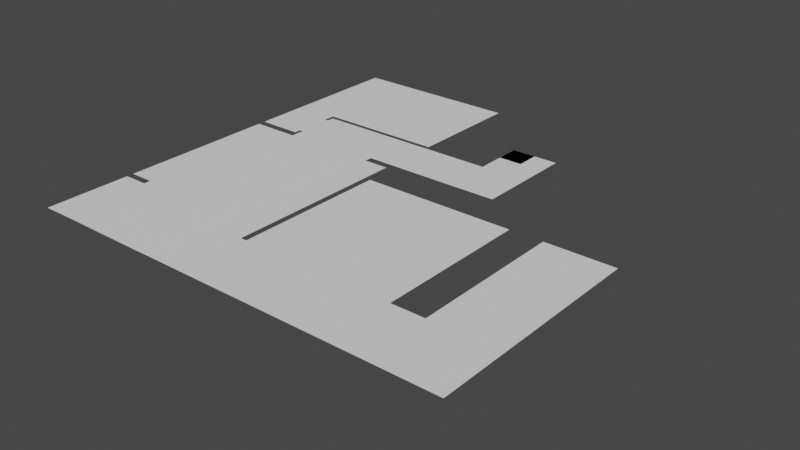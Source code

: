 # Source: LShapedDesk.blend  (saved by Blender 3.3.6; exported with 4.5.12 LTS)
import bpy
from mathutils import Matrix  # noqa: F401  (used for matrix-valued properties, if any)

bpy.ops.wm.read_factory_settings(use_empty=True)
scene = bpy.context.scene
scene.name = 'Scene'

# ---- collections
col_collection = bpy.data.collections.new('Collection'); scene.collection.children.link(col_collection)

# ---- materials (node trees are filled in below, after node groups)
mat_wood = bpy.data.materials.new('Wood')
mat_wood.use_transparent_shadow = False
mat_metalframe = bpy.data.materials.new('MetalFrame')
mat_metalframe.use_transparent_shadow = False
mat_glow = bpy.data.materials.new('Glow')
mat_glow.use_transparent_shadow = False

# ---- material node trees
mat_wood.use_nodes = True; mat_wood.node_tree.nodes.clear()
_N = mat_wood.node_tree.nodes; _L = mat_wood.node_tree.links
n0 = _N.new('ShaderNodeBsdfPrincipled'); n0.name = 'Principled BSDF'; n0.location = (10, 300)
n0.distribution = 'GGX'
n0.subsurface_method = 'RANDOM_WALK_SKIN'
n0.inputs[3].default_value = 1.45
n0.inputs[27].default_value = (0.0, 0.0, 0.0, 1.0)
n0.inputs[28].default_value = 1.0
n1 = _N.new('ShaderNodeOutputMaterial'); n1.name = 'Material Output'; n1.location = (300, 300)
_L.new(n0.outputs[0], n1.inputs[0])
n1.is_active_output = True
mat_metalframe.use_nodes = True; mat_metalframe.node_tree.nodes.clear()
_N = mat_metalframe.node_tree.nodes; _L = mat_metalframe.node_tree.links
n0 = _N.new('ShaderNodeBsdfPrincipled'); n0.name = 'Principled BSDF'; n0.location = (10, 300)
n0.distribution = 'GGX'
n0.subsurface_method = 'RANDOM_WALK_SKIN'
n0.inputs[3].default_value = 1.45
n0.inputs[27].default_value = (0.0, 0.0, 0.0, 1.0)
n0.inputs[28].default_value = 1.0
n1 = _N.new('ShaderNodeOutputMaterial'); n1.name = 'Material Output'; n1.location = (300, 300)
_L.new(n0.outputs[0], n1.inputs[0])
n1.is_active_output = True
mat_glow.use_nodes = True; mat_glow.node_tree.nodes.clear()
_N = mat_glow.node_tree.nodes; _L = mat_glow.node_tree.links
n0 = _N.new('ShaderNodeBsdfPrincipled'); n0.name = 'Principled BSDF'; n0.location = (10, 300)
n0.distribution = 'GGX'
n0.subsurface_method = 'RANDOM_WALK_SKIN'
n0.inputs[3].default_value = 1.45
n0.inputs[27].default_value = (0.0, 0.0, 0.0, 1.0)
n0.inputs[28].default_value = 1.0
n1 = _N.new('ShaderNodeOutputMaterial'); n1.name = 'Material Output'; n1.location = (300, 300)
_L.new(n0.outputs[0], n1.inputs[0])
n1.is_active_output = True

# ---- world
world_world = bpy.data.worlds.new('World'); scene.world = world_world
world_world.use_nodes = True; world_world.node_tree.nodes.clear()
_N = world_world.node_tree.nodes; _L = world_world.node_tree.links
n0 = _N.new('ShaderNodeOutputWorld'); n0.name = 'World Output'; n0.location = (300, 300)
n1 = _N.new('ShaderNodeBackground'); n1.name = 'Background'; n1.location = (10, 300)
n1.inputs[0].default_value = (0.05088, 0.05088, 0.05088, 1.0)
_L.new(n1.outputs[0], n0.inputs[0])
n0.is_active_output = True
world_world.color = (0.05088, 0.05088, 0.05088)
world_world.use_sun_shadow = False
world_world.sun_shadow_jitter_overblur = 0.0

# ---- meshes
me_plane_003 = bpy.data.meshes.new('Plane.003')
me_plane_003.from_pydata([(8.647, -8.692, 5.747), (12.71, -8.692, 5.747), (8.647, 0.3076, 5.747), (12.71, 0.3076, 5.747), (8.647, -12.69, 5.747), (12.71, -12.69, 5.747), (6.681, -8.692, 5.747), (6.681, -12.69, 5.747), (-2.352, -8.692, 5.747), (-2.352, -12.69, 5.747), (-2.727, -8.692, 5.747), (-2.727, -12.69, 5.747), (-12.7, -8.692, 5.747), (-12.7, -12.69, 5.747), (3.663, -12.69, 5.747), (-2.352, -7.7, 5.747), (-2.727, -7.7, 5.747), (-12.7, -7.7, 5.747), (-5.727, -12.71, 5.754), (6.681, 0.3121, 5.747), (6.681, -7.7, 5.747), (-2.352, 0.3121, 5.747), (-2.727, 2.079, 5.747), (3.663, 0.3121, 5.747), (6.681, -6.368, 5.747), (-2.352, -6.368, 5.747), (-2.727, -5.304, 5.747), (-12.71, 2.079, 5.747), (-9.909, 2.079, 5.747), (-12.71, 2.536, 5.747), (-2.727, 2.536, 5.747), (-5.727, 12.69, 5.747), (-4.227, 12.69, 5.747), (-9.909, 12.69, 5.747), (-12.71, 12.69, 5.747), (-2.727, 12.69, 5.747), (1.273, 5.536, 5.747), (-12.71, 12.09, 5.747), (-12.7, -7.289, 5.747), (-11.27, 2.079, 5.747), (-11.27, -7.7, 5.747), (-11.27, -7.289, 5.747), (-12.71, 1.77, 5.747), (-12.7, -6.912, 5.747), (-2.727, 1.771, 5.747), (-2.727, 5.536, 5.747), (-2.727, 0.7082, 5.747), (-12.7, -5.284, 5.747), (-12.71, 0.7121, 5.747), (-12.71, 5.536, 5.747), (-2.727, -2.466, 5.747), (-2.727, -2.058, 5.747), (-12.7, -2.466, 5.747), (-12.7, -2.058, 5.747), (1.273, 5.807, 5.747), (1.263, 2.536, 5.747), (-12.71, 2.935, 5.747), (-12.71, 5.112, 5.747), (-4.227, 5.536, 5.747), (-5.727, 5.536, 5.747), (-4.227, 5.807, 5.747), (-9.909, 5.807, 5.747), (-10.14, 12.69, 5.747), (-9.909, 5.536, 5.747), (-9.909, 5.112, 5.747), (-9.909, 2.536, 5.747), (-9.909, 2.935, 5.747), (-10.14, 5.536, 5.747), (-10.14, 2.536, 5.747), (-10.14, 5.807, 5.747), (-10.14, 2.935, 5.747), (-10.14, 5.112, 5.747), (-4.227, 2.536, 5.747), (-4.227, 2.079, 5.747), (-2.727, 8.556, 5.747), (-2.727, 5.807, 5.747), (-2.727, 12.09, 5.747), (4.062, 5.807, 5.747), (4.062, 2.552, 5.747), (4.062, 5.552, 5.747), (1.273, 8.556, 5.747), (4.062, 5.146, 5.747), (4.062, 2.97, 5.747), (4.062, 8.556, 5.747), (3.663, -6.368, 5.747), (3.663, -7.7, 5.747), (3.663, -8.692, 5.747), (-4.227, -12.69, 5.747), (-4.227, -8.692, 5.747), (-5.727, 2.079, 5.747), (-4.227, -7.7, 5.747), (-4.227, -5.304, 5.747), (-4.227, 1.771, 5.747), (-4.227, 0.7082, 5.747), (-4.227, -2.466, 5.747), (-4.227, -2.058, 5.747), (-5.727, 2.536, 5.747), (-5.727, -8.711, 5.754), (-9.909, -12.7, 5.767), (-5.727, -7.718, 5.754), (-5.727, -5.322, 5.754), (-5.727, 1.753, 5.754), (-5.727, 0.69, 5.754), (-5.727, -2.466, 5.754), (-5.727, -2.058, 5.754), (-4.227, 8.556, 5.747), (-4.227, 12.09, 5.747), (-5.727, 5.807, 5.747), (-5.727, 8.556, 5.747), (-5.727, 12.09, 5.747), (-9.909, 8.556, 5.747), (-9.909, 12.09, 5.747), (-10.14, 8.556, 5.747), (-10.14, 12.09, 5.747), (-12.71, 8.556, 5.747), (-12.71, 5.807, 5.747), (-4.227, 5.112, 5.747), (-4.227, 2.935, 5.747), (-5.727, 5.112, 5.747), (-5.727, 2.935, 5.747), (-2.727, 5.112, 5.747), (-2.727, 2.935, 5.747), (1.273, 5.112, 5.747), (1.273, 2.935, 5.747), (-11.27, -12.7, 5.767), (-9.909, -7.718, 5.754), (-9.909, -5.322, 5.754), (-9.909, 1.753, 5.754), (-9.909, 0.69, 5.754), (-9.909, -2.466, 5.754), (-9.909, -2.058, 5.754), (-2.727, -7.289, 5.747), (-4.227, -7.289, 5.747), (-5.727, -7.289, 5.754), (-9.909, -7.289, 5.754), (-9.909, -8.702, 5.767), (-11.27, -5.322, 5.754), (-11.27, 1.753, 5.754), (-11.27, 0.69, 5.754), (-11.27, -2.466, 5.754), (-11.27, -2.058, 5.754), (-11.27, -8.702, 5.767), (-2.727, -6.912, 5.747), (-4.227, -6.912, 5.747), (-5.727, -6.912, 5.754), (-9.909, -6.912, 5.754), (-11.27, -6.912, 5.751)], [], [(74, 75, 60, 105), (0, 2, 3, 1), (1, 5, 4, 0), (6, 0, 4, 7), (23, 84, 25, 21), (15, 25, 84, 85), (86, 8, 15, 85), (23, 19, 24, 84), (20, 85, 84, 24), (6, 86, 85, 20), (14, 86, 6, 7), (14, 9, 8, 86), (10, 8, 9, 11), (46, 51, 95, 93), (131, 16, 90, 132), (10, 11, 87, 88), (51, 50, 94, 95), (44, 46, 93, 92), (50, 26, 91, 94), (16, 10, 88, 90), (92, 93, 102, 101), (90, 88, 97, 99), (95, 94, 103, 104), (88, 87, 18, 97), (93, 95, 104, 102), (94, 91, 100, 103), (132, 90, 99, 133), (44, 92, 73, 22), (101, 89, 73, 92), (96, 72, 73, 89), (119, 117, 72, 96), (76, 74, 105, 106), (106, 105, 108, 109), (109, 108, 110, 111), (111, 110, 112, 113), (113, 112, 114, 37), (35, 76, 106, 32), (32, 106, 109, 31), (31, 109, 111, 33), (33, 111, 113, 62), (37, 34, 62, 113), (108, 105, 60, 107), (107, 61, 110, 108), (69, 112, 110, 61), (115, 114, 112, 69), (69, 67, 49, 115), (49, 67, 71, 57), (57, 71, 70, 56), (29, 56, 70, 68), (70, 71, 64, 66), (59, 58, 116, 118), (118, 116, 117, 119), (59, 118, 64, 63), (66, 64, 118, 119), (65, 66, 119, 96), (65, 96, 89, 28), (117, 116, 120, 121), (121, 120, 122, 123), (82, 123, 122, 81), (45, 120, 116, 58), (36, 122, 120, 45), (81, 122, 36, 79), (54, 77, 79, 36), (77, 54, 80, 83), (72, 117, 121, 30), (30, 121, 123, 55), (82, 78, 55, 123), (101, 102, 128, 127), (99, 97, 135, 125), (104, 103, 129, 130), (102, 104, 130, 128), (103, 100, 126, 129), (133, 99, 125, 134), (144, 133, 134, 145), (143, 132, 133, 144), (142, 131, 132, 143), (97, 18, 98, 135), (101, 127, 28, 89), (40, 41, 134, 125), (130, 129, 139, 140), (128, 130, 140, 138), (129, 126, 136, 139), (135, 98, 124, 141), (127, 128, 138, 137), (145, 134, 41, 146), (125, 135, 141, 40), (13, 12, 141, 124), (12, 17, 40, 141), (126, 145, 146, 136), (26, 142, 143, 91), (91, 143, 144, 100), (100, 144, 145, 126), (43, 146, 41, 38), (47, 136, 146, 43), (136, 47, 52, 139), (52, 53, 140, 139), (140, 53, 48, 138), (48, 42, 137, 138), (28, 127, 137, 39), (39, 137, 42, 27)])
_k = set([(45, 58)])
me_plane_003.attributes.new('sharp_edge', 'BOOLEAN', 'EDGE').data.foreach_set('value', [ (min(e.vertices), max(e.vertices)) in _k for e in me_plane_003.edges])
_uv = me_plane_003.uv_layers.new(name='UVMap')
_uv.uv.foreach_set('vector', [0.493, 0.38, 0.4929, 0.3801, 0.4929, 0.3801, 0.493, 0.3799, 0.491, 0.3886, 0.4915, 0.3886, 0.4915, 0.3887, 0.4912, 0.3889, 0.4912, 0.3889, 0.4911, 0.3893, 0.4905, 0.3892, 0.491, 0.3886, 0.4909, 0.3883, 0.491, 0.3886, 0.4905, 0.3892, 0.49, 0.3889, 0.492, 0.387, 0.491, 0.3872, 0.491, 0.386, 0.4919, 0.3862, 0.4907, 0.3857, 0.491, 0.386, 0.491, 0.3872, 0.4908, 0.3874, 0.4906, 0.3875, 0.4904, 0.3854, 0.4907, 0.3857, 0.4908, 0.3874, 0.492, 0.387, 0.4921, 0.3873, 0.4913, 0.3878, 0.491, 0.3872, 0.4911, 0.3881, 0.4908, 0.3874, 0.491, 0.3872, 0.4913, 0.3878, 0.4909, 0.3883, 0.4906, 0.3875, 0.4908, 0.3874, 0.4911, 0.3881, 0.4893, 0.388, 0.4906, 0.3875, 0.4909, 0.3883, 0.49, 0.3889, 0.4893, 0.388, 0.4886, 0.3853, 0.4904, 0.3854, 0.4906, 0.3875, 0.4904, 0.3851, 0.4904, 0.3854, 0.4886, 0.3853, 0.4887, 0.3853, 0.4923, 0.3826, 0.4918, 0.3833, 0.4914, 0.383, 0.492, 0.3823, 0.4909, 0.3844, 0.4907, 0.3848, 0.4904, 0.3844, 0.4906, 0.3841, 0.4904, 0.3851, 0.4887, 0.3853, 0.4891, 0.3847, 0.4902, 0.3846, 0.4918, 0.3833, 0.4917, 0.3834, 0.4913, 0.3831, 0.4914, 0.383, 0.4924, 0.3824, 0.4923, 0.3826, 0.492, 0.3823, 0.4923, 0.3821, 0.4917, 0.3834, 0.4911, 0.3841, 0.4908, 0.3838, 0.4913, 0.3831, 0.4907, 0.3848, 0.4904, 0.3851, 0.4902, 0.3846, 0.4904, 0.3844, 0.4923, 0.3821, 0.492, 0.3823, 0.4917, 0.382, 0.4921, 0.3818, 0.4904, 0.3844, 0.4902, 0.3846, 0.49, 0.3843, 0.4901, 0.3842, 0.4914, 0.383, 0.4913, 0.3831, 0.4909, 0.3828, 0.491, 0.3826, 0.4902, 0.3846, 0.4891, 0.3847, 0.4891, 0.3844, 0.49, 0.3843, 0.492, 0.3823, 0.4914, 0.383, 0.491, 0.3826, 0.4917, 0.382, 0.4913, 0.3831, 0.4908, 0.3838, 0.4904, 0.3836, 0.4909, 0.3828, 0.4906, 0.3841, 0.4904, 0.3844, 0.4901, 0.3842, 0.4902, 0.3839, 0.4924, 0.3824, 0.4923, 0.3821, 0.4924, 0.3821, 0.4924, 0.3824, 0.4921, 0.3818, 0.4922, 0.3818, 0.4924, 0.3821, 0.4923, 0.3821, 0.4923, 0.3818, 0.4925, 0.3819, 0.4924, 0.3821, 0.4922, 0.3818, 0.4924, 0.3816, 0.4926, 0.3818, 0.4925, 0.3819, 0.4923, 0.3818, 0.4932, 0.3799, 0.493, 0.38, 0.493, 0.3799, 0.4931, 0.3798, 0.4931, 0.3798, 0.493, 0.3799, 0.493, 0.3798, 0.4931, 0.3798, 0.4931, 0.3798, 0.493, 0.3798, 0.493, 0.3797, 0.4931, 0.3796, 0.4931, 0.3796, 0.493, 0.3797, 0.493, 0.3796, 0.4931, 0.3796, 0.4931, 0.3796, 0.493, 0.3796, 0.493, 0.3795, 0.4931, 0.3795, 0.4932, 0.3799, 0.4932, 0.3799, 0.4931, 0.3798, 0.4932, 0.3798, 0.4932, 0.3798, 0.4931, 0.3798, 0.4931, 0.3798, 0.4932, 0.3798, 0.4932, 0.3798, 0.4931, 0.3798, 0.4931, 0.3796, 0.4931, 0.3796, 0.4931, 0.3796, 0.4931, 0.3796, 0.4931, 0.3796, 0.4931, 0.3796, 0.4931, 0.3795, 0.4931, 0.3795, 0.4931, 0.3796, 0.4931, 0.3796, 0.493, 0.3798, 0.493, 0.3799, 0.4929, 0.3801, 0.4928, 0.3802, 0.4928, 0.3802, 0.4928, 0.3806, 0.493, 0.3797, 0.493, 0.3798, 0.4927, 0.3806, 0.493, 0.3796, 0.493, 0.3797, 0.4928, 0.3806, 0.0, 0.0, 0.493, 0.3795, 0.493, 0.3796, 0.4927, 0.3806, 0.4927, 0.3806, 0.4927, 0.3806, 0.0, 0.0, 0.0, 0.0, 0.0, 0.0, 0.4927, 0.3806, 0.4927, 0.3807, 0.4632, 0.3743, 0.4632, 0.3743, 0.4927, 0.3807, 0.0, 0.0, 0.4727, 0.3704, 0.4744, 0.3697, 0.4727, 0.3704, 0.0, 0.0, 0.4856, 0.3652, 0.0, 0.0, 0.4927, 0.3807, 0.4926, 0.3807, 0.4884, 0.3641, 0.4926, 0.3814, 0.4927, 0.3816, 0.4926, 0.3817, 0.4925, 0.3815, 0.4925, 0.3815, 0.4926, 0.3817, 0.4926, 0.3818, 0.4924, 0.3816, 0.4926, 0.3814, 0.4925, 0.3815, 0.4926, 0.3807, 0.4926, 0.3808, 0.4884, 0.3641, 0.4926, 0.3807, 0.4925, 0.3815, 0.4924, 0.3816, 0.4902, 0.3634, 0.4884, 0.3641, 0.4924, 0.3816, 0.4923, 0.3818, 0.4902, 0.3634, 0.4923, 0.3818, 0.4922, 0.3818, 0.4923, 0.3626, 0.4926, 0.3818, 0.4926, 0.3817, 0.4926, 0.3817, 0.4926, 0.3818, 0.4926, 0.3818, 0.4926, 0.3817, 0.4926, 0.3817, 0.4926, 0.3818, 0.4929, 0.3818, 0.4926, 0.3818, 0.4926, 0.3817, 0.4929, 0.3818, 0.4927, 0.3817, 0.4926, 0.3817, 0.4926, 0.3817, 0.4927, 0.3816, 0.4929, 0.3818, 0.4926, 0.3817, 0.4926, 0.3817, 0.4927, 0.3817, 0.4929, 0.3818, 0.4926, 0.3817, 0.4929, 0.3818, 0.4929, 0.3818, 0.4929, 0.3818, 0.4929, 0.3818, 0.4929, 0.3818, 0.4929, 0.3818, 0.4929, 0.3818, 0.4929, 0.3818, 0.4929, 0.3818, 0.4929, 0.3818, 0.4925, 0.3819, 0.4926, 0.3818, 0.4926, 0.3818, 0.4927, 0.3818, 0.4927, 0.3818, 0.4926, 0.3818, 0.4926, 0.3818, 0.4928, 0.3818, 0.4929, 0.3818, 0.4928, 0.3818, 0.4928, 0.3818, 0.4926, 0.3818, 0.4921, 0.3818, 0.4917, 0.382, 0.4917, 0.382, 0.4921, 0.3818, 0.4901, 0.3842, 0.49, 0.3843, 0.49, 0.3843, 0.4901, 0.3842, 0.491, 0.3826, 0.4909, 0.3828, 0.4909, 0.3828, 0.491, 0.3826, 0.4917, 0.382, 0.491, 0.3826, 0.491, 0.3826, 0.4917, 0.382, 0.4909, 0.3828, 0.4904, 0.3836, 0.4904, 0.3836, 0.4909, 0.3828, 0.4902, 0.3839, 0.4901, 0.3842, 0.4901, 0.3842, 0.4902, 0.3839, 0.4903, 0.3837, 0.4902, 0.3839, 0.4902, 0.3839, 0.4903, 0.3837, 0.4907, 0.384, 0.4906, 0.3841, 0.4902, 0.3839, 0.4903, 0.3837, 0.491, 0.3843, 0.4909, 0.3844, 0.4906, 0.3841, 0.4907, 0.384, 0.49, 0.3843, 0.4891, 0.3844, 0.4891, 0.3844, 0.49, 0.3843, 0.4921, 0.3818, 0.4921, 0.3818, 0.4923, 0.3626, 0.4922, 0.3818, 0.4936, 0.3818, 0.4935, 0.3819, 0.4902, 0.3839, 0.4901, 0.3842, 0.491, 0.3826, 0.4909, 0.3828, 0.4909, 0.3828, 0.491, 0.3826, 0.4917, 0.382, 0.491, 0.3826, 0.491, 0.3826, 0.4917, 0.382, 0.4909, 0.3828, 0.4904, 0.3836, 0.4904, 0.3836, 0.4909, 0.3828, 0.49, 0.3843, 0.4891, 0.3844, 0.4891, 0.3844, 0.49, 0.3843, 0.4921, 0.3818, 0.4917, 0.382, 0.4917, 0.382, 0.4921, 0.3818, 0.4903, 0.3837, 0.4902, 0.3839, 0.4935, 0.3819, 0.4919, 0.3827, 0.4901, 0.3842, 0.49, 0.3843, 0.49, 0.3843, 0.4936, 0.3818, 0.5174, 0.2458, 0.5574, 0.2458, 0.49, 0.3843, 0.4891, 0.3844, 0.5574, 0.2458, 0.4939, 0.3815, 0.4936, 0.3818, 0.49, 0.3843, 0.4904, 0.3836, 0.4903, 0.3837, 0.4919, 0.3827, 0.4904, 0.3836, 0.4911, 0.3841, 0.491, 0.3843, 0.4907, 0.384, 0.4908, 0.3838, 0.4908, 0.3838, 0.4907, 0.384, 0.4903, 0.3837, 0.4904, 0.3836, 0.4904, 0.3836, 0.4903, 0.3837, 0.4903, 0.3837, 0.4904, 0.3836, 0.4931, 0.3822, 0.4919, 0.3827, 0.4935, 0.3819, 0.4932, 0.3821, 0.4928, 0.3826, 0.4904, 0.3836, 0.4919, 0.3827, 0.4931, 0.3822, 0.4904, 0.3836, 0.4928, 0.3826, 0.0, 0.0, 0.4909, 0.3828, 0.0, 0.0, 0.5174, 0.4749, 0.491, 0.3826, 0.4909, 0.3828, 0.491, 0.3826, 0.5174, 0.4749, 0.0, 0.0, 0.4917, 0.382, 0.0, 0.0, 0.5075, 0.3581, 0.4921, 0.3818, 0.4917, 0.382, 0.4923, 0.3626, 0.4921, 0.3818, 0.4921, 0.3818, 0.4988, 0.3607, 0.4988, 0.3607, 0.4921, 0.3818, 0.5075, 0.3581, 0.5059, 0.3586])
me_plane_003.use_remesh_fix_poles = True
me_plane_003.use_remesh_preserve_attributes = False
me_plane_003.update()
me_plane_003.normals_split_custom_set([tuple(v) for v in zip(*[iter([0.0, 1.734e-07, -1.0, 0.0, 1.734e-07, -1.0, 0.0, 1.734e-07, -1.0, 0.0, 1.734e-07, -1.0, 0.0, 0.0, -1.0, 0.0, 0.0, -1.0, 0.0, 0.0, -1.0, 0.0, 0.0, -1.0, 0.0, 0.0, -1.0, 0.0, 0.0, -1.0, 0.0, 0.0, -1.0, 0.0, 0.0, -1.0, 0.0, 0.0, -1.0, 0.0, 0.0, -1.0, 0.0, 0.0, -1.0, 0.0, 0.0, -1.0, 0.0, 7.138e-08, -1.0, 0.0, 7.138e-08, -1.0, 0.0, 7.138e-08, -1.0, 0.0, 7.138e-08, -1.0, -1.19e-07, 0.0, -1.0, -1.19e-07, 0.0, -1.0, -1.19e-07, 0.0, -1.0, -1.19e-07, 0.0, -1.0, -1.396e-07, 0.0, -1.0, -1.396e-07, 0.0, -1.0, -1.396e-07, 0.0, -1.0, -1.396e-07, 0.0, -1.0, 5.329e-08, 7.138e-08, -1.0, 5.329e-08, 7.138e-08, -1.0, 5.329e-08, 7.138e-08, -1.0, 5.329e-08, 7.138e-08, -1.0, 3.258e-07, 0.0, -1.0, 3.258e-07, 0.0, -1.0, 3.258e-07, 0.0, -1.0, 3.258e-07, 0.0, -1.0, 2.782e-07, 0.0, -1.0, 2.782e-07, 0.0, -1.0, 2.782e-07, 0.0, -1.0, 2.782e-07, 0.0, -1.0, 1.58e-07, -1.192e-07, -1.0, 1.58e-07, -1.192e-07, -1.0, 1.58e-07, -1.192e-07, -1.0, 1.58e-07, -1.192e-07, -1.0, -7.928e-08, -1.192e-07, -1.0, -7.928e-08, -1.192e-07, -1.0, -7.928e-08, -1.192e-07, -1.0, -7.928e-08, -1.192e-07, -1.0, 0.0, 0.0, -1.0, 0.0, 0.0, -1.0, 0.0, 0.0, -1.0, 0.0, 0.0, -1.0, 0.0, 0.0, -1.0, 0.0, 0.0, -1.0, 0.0, 0.0, -1.0, 0.0, 0.0, -1.0, 0.0, 0.0, -1.0, 0.0, 0.0, -1.0, 0.0, 0.0, -1.0, 0.0, 0.0, -1.0, 0.0, 0.0, -1.0, 0.0, 0.0, -1.0, 0.0, 0.0, -1.0, 0.0, 0.0, -1.0, 0.0, 0.0, -1.0, 0.0, 0.0, -1.0, 0.0, 0.0, -1.0, 0.0, 0.0, -1.0, 0.0, 0.0, -1.0, 0.0, 0.0, -1.0, 0.0, 0.0, -1.0, 0.0, 0.0, -1.0, 0.0, 0.0, -1.0, 0.0, 0.0, -1.0, 0.0, 0.0, -1.0, 0.0, 0.0, -1.0, 0.0, 0.0, -1.0, 0.0, 0.0, -1.0, 0.0, 0.0, -1.0, 0.0, 0.0, -1.0, -0.004932, 0.0, -1.0, -0.004932, 0.0, -1.0, -0.004932, 0.0, -1.0, -0.004932, 0.0, -1.0, -0.004932, 0.0, -1.0, -0.004932, 0.0, -1.0, -0.004932, 0.0, -1.0, -0.004932, 0.0, -1.0, -0.004932, 0.0, -1.0, -0.004932, 0.0, -1.0, -0.004932, 0.0, -1.0, -0.004932, 0.0, -1.0, -0.004932, 0.0, -1.0, -0.004932, 0.0, -1.0, -0.004932, 0.0, -1.0, -0.004932, 0.0, -1.0, -0.004932, 0.0, -1.0, -0.004932, 0.0, -1.0, -0.004932, 0.0, -1.0, -0.004932, 0.0, -1.0, -0.004932, 0.0, -1.0, -0.004932, 0.0, -1.0, -0.004932, 0.0, -1.0, -0.004932, 0.0, -1.0, -0.004932, 0.0, -1.0, -0.004932, 0.0, -1.0, -0.004932, 0.0, -1.0, -0.004932, 0.0, -1.0, 2.613e-07, -1.549e-06, -1.0, 2.613e-07, -1.549e-06, -1.0, 2.613e-07, -1.549e-06, -1.0, 2.613e-07, -1.549e-06, -1.0, -0.002395, -0.01167, -0.9999, -0.002395, -0.01167, -0.9999, -0.002395, -0.01167, -0.9999, -0.002395, -0.01167, -0.9999, 1.761e-07, 1.044e-06, -1.0, 1.761e-07, 1.044e-06, -1.0, 1.761e-07, 1.044e-06, -1.0, 1.761e-07, 1.044e-06, -1.0, 1.965e-07, 1.194e-06, -1.0, 1.965e-07, 1.194e-06, -1.0, 1.965e-07, 1.194e-06, -1.0, 1.965e-07, 1.194e-06, -1.0, 0.0, 1.349e-07, -1.0, 0.0, 1.349e-07, -1.0, 0.0, 1.349e-07, -1.0, 0.0, 1.349e-07, -1.0, 0.0, 1.349e-07, -1.0, 0.0, 1.349e-07, -1.0, 0.0, 1.349e-07, -1.0, 0.0, 1.349e-07, -1.0, 0.0, 1.349e-07, -1.0, 0.0, 1.349e-07, -1.0, 0.0, 1.349e-07, -1.0, 0.0, 1.349e-07, -1.0, 0.0, 1.349e-07, -1.0, 0.0, 1.349e-07, -1.0, 0.0, 1.349e-07, -1.0, 0.0, 1.349e-07, -1.0, 2.103e-07, 0.0, -1.0, 2.103e-07, 0.0, -1.0, 2.103e-07, 0.0, -1.0, 2.103e-07, 0.0, -1.0, 0.0, -1.589e-06, -1.0, 0.0, -1.589e-06, -1.0, 0.0, -1.589e-06, -1.0, 0.0, -1.589e-06, -1.0, 0.0, -1.589e-06, -1.0, 0.0, -1.589e-06, -1.0, 0.0, -1.589e-06, -1.0, 0.0, -1.589e-06, -1.0, 0.0, -1.589e-06, -1.0, 0.0, -1.589e-06, -1.0, 0.0, -1.589e-06, -1.0, 0.0, -1.589e-06, -1.0, 0.0, -1.589e-06, -1.0, 0.0, -1.589e-06, -1.0, 0.0, -1.589e-06, -1.0, 0.0, -1.589e-06, -1.0, 1.549e-07, -7.947e-07, -1.0, 1.549e-07, -7.947e-07, -1.0, 1.549e-07, -7.947e-07, -1.0, 1.549e-07, -7.947e-07, -1.0, 0.0, 1.734e-07, -1.0, 0.0, 1.734e-07, -1.0, 0.0, 1.734e-07, -1.0, 0.0, 1.734e-07, -1.0, 0.0, 1.734e-07, -1.0, 0.0, 1.734e-07, -1.0, 0.0, 1.734e-07, -1.0, 0.0, 1.734e-07, -1.0, 0.0, 1.734e-07, -1.0, 0.0, 1.734e-07, -1.0, 0.0, 1.734e-07, -1.0, 0.0, 1.734e-07, -1.0, 0.0, 1.734e-07, -1.0, 0.0, 1.734e-07, -1.0, 0.0, 1.734e-07, -1.0, 0.0, 1.734e-07, -1.0, 0.0, 0.0, -1.0, 0.0, 0.0, -1.0, 0.0, 0.0, -1.0, 0.0, 0.0, -1.0, 5.319e-09, 0.0, -1.0, 5.319e-09, 0.0, -1.0, 5.319e-09, 0.0, -1.0, 5.319e-09, 0.0, -1.0, -8.439e-08, 1.095e-07, -1.0, -8.439e-08, 1.095e-07, -1.0, -8.439e-08, 1.095e-07, -1.0, -8.439e-08, 1.095e-07, -1.0, -2.327e-07, 0.0, -1.0, -2.327e-07, 0.0, -1.0, -2.327e-07, 0.0, -1.0, -2.327e-07, 0.0, -1.0, 0.0, 2.191e-07, -1.0, 0.0, 2.191e-07, -1.0, 0.0, 2.191e-07, -1.0, 0.0, 2.191e-07, -1.0, 0.0, 0.0, -1.0, 0.0, 0.0, -1.0, 0.0, 0.0, -1.0, 0.0, 0.0, -1.0, 0.0, 0.0, -1.0, 0.0, 0.0, -1.0, 0.0, 0.0, -1.0, 0.0, 0.0, -1.0, -1.344e-07, 0.0, -1.0, -1.344e-07, 0.0, -1.0, -1.344e-07, 0.0, -1.0, -1.344e-07, 0.0, -1.0, 0.0, 1.095e-07, -1.0, 0.0, 1.095e-07, -1.0, 0.0, 1.095e-07, -1.0, 0.0, 1.095e-07, -1.0, 2.854e-07, 5.968e-07, -1.0, 2.854e-07, 5.968e-07, -1.0, 2.854e-07, 5.968e-07, -1.0, 2.854e-07, 5.968e-07, -1.0, -2.496e-07, 0.0, -1.0, -2.496e-07, 0.0, -1.0, -2.496e-07, 0.0, -1.0, -2.496e-07, 0.0, -1.0, 0.0, 0.0, -1.0, 0.0, 0.0, -1.0, 0.0, 0.0, -1.0, 0.0, 0.0, -1.0, 0.0, 0.0, -1.0, 0.0, 0.0, -1.0, 0.0, 0.0, -1.0, 0.0, 0.0, -1.0, -3.265e-07, 1.095e-07, -1.0, -3.265e-07, 1.095e-07, -1.0, -3.265e-07, 1.095e-07, -1.0, -3.265e-07, 1.095e-07, -1.0, 0.001217, 0.002921, -1.0, 0.0, 0.0, -1.0, 0.0, 0.0, -1.0, 0.0, 0.0, -1.0, 0.0, 0.0, -1.0, 0.0, 0.0, -1.0, 0.0, 0.0, -1.0, -0.002921, 0.001217, -1.0, -1.224e-07, 0.0, -1.0, -1.224e-07, 0.0, -1.0, -1.224e-07, 0.0, -1.0, -1.224e-07, 0.0, -1.0, -1.318e-07, 0.0, -1.0, -1.318e-07, 0.0, -1.0, -1.318e-07, 0.0, -1.0, -1.318e-07, 0.0, -1.0, 0.0, 8.672e-08, -1.0, 0.0, 8.672e-08, -1.0, -2.689e-07, -0.0006232, 1.0, 0.0, 8.672e-08, -1.0, -3.979e-07, 5.968e-07, -1.0, -3.979e-07, 5.968e-07, -1.0, -3.979e-07, 5.968e-07, -1.0, -3.979e-07, 5.968e-07, -1.0, 1.494e-07, 0.0, -1.0, 1.494e-07, 0.0, -1.0, 1.494e-07, 0.0, -1.0, 1.494e-07, 0.0, -1.0, -2.088e-07, 4.548e-09, -1.0, -2.088e-07, 4.548e-09, -1.0, -2.088e-07, 4.548e-09, -1.0, -2.088e-07, 4.548e-09, -1.0, 0.0, 0.0, -1.0, 0.0, 0.0, -1.0, 0.0, 0.0, -1.0, 0.0, 0.0, -1.0, -7.518e-07, -2.826e-06, -1.0, -4.111e-06, -1.707e-05, -1.0, -5.853e-07, -2.988e-06, -1.0, -4.367e-06, -1.688e-05, -1.0, 0.0, 0.0, -1.0, 0.0, 0.0, -1.0, 0.0, 0.0, -1.0, 0.0, 0.0, -1.0, 0.0, 0.0, -1.0, 0.0, 0.0, -1.0, 0.0, 0.0, -1.0, 0.0, 0.0, -1.0, 0.0, 0.0, -1.0, 0.0, 0.0, -1.0, 0.0, 0.0, -1.0, 0.0, 0.0, -1.0, 1.328e-07, 0.0, -1.0, 1.328e-07, 0.0, -1.0, 1.328e-07, 0.0, -1.0, 1.328e-07, 0.0, -1.0, 0.0, 0.0, -1.0, 0.0, 0.0, -1.0, 0.0, 0.0, -1.0, 0.0, 0.0, -1.0, -0.004932, 0.0, -1.0, -0.004932, 0.0, -1.0, -0.004932, 0.0, -1.0, -0.004932, 0.0, -1.0, 0.0, 0.0, -1.0, 0.0, 0.0, -1.0, 0.0, 0.0, -1.0, 0.0, 0.0, -1.0, -0.003035, 0.0, -1.0, -0.003035, 0.0, -1.0, -0.003035, 0.0, -1.0, -0.003035, 0.0, -1.0, -1.748e-07, -0.02269, -0.9997, -1.748e-07, -0.02269, -0.9997, -1.748e-07, -0.02269, -0.9997, -1.748e-07, -0.02269, -0.9997, 0.005442, 0.0, -1.0, 0.005442, 0.0, -1.0, 0.005442, 0.0, -1.0, 0.005442, 0.0, -1.0, 0.0, 0.0, -1.0, 0.0, 0.0, -1.0, 0.0, 0.0, -1.0, 0.0, 0.0, -1.0, 0.0, 0.0, -1.0, 0.0, 0.0, -1.0, 0.0, 0.0, -1.0, 0.0, 0.0, -1.0, 0.0, 0.0, -1.0, 0.0, 0.0, -1.0, 0.0, 0.0, -1.0, 0.0, 0.0, -1.0, 0.0, 0.0, -1.0, 0.0, 0.0, -1.0, 0.0, 0.0, -1.0, 0.0, 0.0, -1.0, 0.0, 0.0, -1.0, 0.0, 0.0, -1.0, 0.0, 0.0, -1.0, 0.0, 0.0, -1.0, 0.004082, 0.004906, -1.0, 0.004082, 0.004906, -1.0, 0.004082, 0.004906, -1.0, 0.004082, 0.004906, -1.0, 0.008982, -0.01805, -0.9998, -0.00384, -0.01498, -0.9999, 0.00261, -0.01651, -0.9999, 0.00261, -0.01651, -0.9999, 0.01402, 0.0, -0.9999, 0.01402, 0.0, -0.9999, 0.01402, 0.0, -0.9999, 0.01402, 0.0, -0.9999, 0.006977, -0.01007, -0.9999, 0.006977, -0.01007, -0.9999, 0.006977, -0.01007, -0.9999, 0.006977, -0.01007, -0.9999, 0.00136, 0.001163, -1.0, 0.00136, 0.001163, -1.0, 0.00136, 0.001163, -1.0, 0.00136, 0.001163, -1.0, 0.0, 0.0, -1.0, 0.0, 0.0, -1.0, 0.0, 0.0, -1.0, 0.0, 0.0, -1.0, -0.004932, 0.0, -1.0, -0.004932, 0.0, -1.0, -0.004932, 0.0, -1.0, -0.004932, 0.0, -1.0, 0.0, 0.0, -1.0, 0.0, 0.0, -1.0, 0.0, 0.0, -1.0, 0.0, 0.0, -1.0, 0.001291, 0.004906, -1.0, 0.001291, 0.004906, -1.0, 0.001291, 0.004906, -1.0, 0.001291, 0.004906, -1.0, 0.003888, 0.001149, -1.0, 0.003888, 0.001149, -1.0, 0.003888, 0.001149, -1.0, 0.003888, 0.001149, -1.0, 0.005163, 0.0, -1.0, 0.005163, 0.0, -1.0, 0.005163, 0.0, -1.0, 0.005163, 0.0, -1.0, 0.005163, 0.0, -1.0, 0.005163, 0.0, -1.0, 0.005163, 0.0, -1.0, 0.005163, 0.0, -1.0, 0.005149, 7.419e-06, -1.0, 0.005149, 7.419e-06, -1.0, 0.005149, 7.419e-06, -1.0, 0.005149, 7.419e-06, -1.0, 0.005135, 0.0, -1.0, 0.005135, 0.0, -1.0, 0.005135, 0.0, -1.0, 0.005135, 0.0, -1.0, 0.0, -0.02268, -0.9997, 0.0, -0.02268, -0.9997, 0.0, -0.02268, -0.9997, 0.0, -0.02268, -0.9997, 0.002497, -0.01166, -0.9999, 0.002497, -0.01166, -0.9999, 0.002497, -0.01166, -0.9999, 0.002497, -0.01166, -0.9999])] * 3)])
me_plane_004 = bpy.data.meshes.new('Plane.004')
me_plane_004.from_pydata([(2.565, -1.021, 0.3381), (-1.301, -1.021, 0.3381), (2.566, -0.2623, 0.2482), (-1.301, -0.2327, 0.3381), (-2.181, -1.021, 0.3381), (2.566, -0.9912, 0.2482), (2.565, -0.2327, 0.3381), (-2.181, 0.9059, 0.3381), (-2.181, -0.2327, 0.3381), (-1.301, 0.9059, 0.3381), (-2.151, 0.9059, 0.2459), (-1.331, 0.9059, 0.2459), (2.649, -0.9912, 0.2482), (-1.301, -1.021, 0.2763), (2.649, -0.2623, 0.2482), (-2.181, -0.2327, 0.2763), (-1.301, -0.2327, 0.2763), (-2.181, -1.021, 0.2763), (-2.151, 0.9721, 0.2459), (-1.331, 0.9721, 0.2459), (2.565, -0.2327, -0.5061), (2.565, -1.021, -0.5061), (2.65, -1.021, -0.5061), (2.65, -0.2327, -0.5061), (-2.181, 0.9721, -0.5061), (-1.301, 0.9721, -0.5061), (-1.301, 0.9059, -0.5061), (-2.181, 0.9059, -0.5061), (2.61, -0.2327, 0.3381), (2.65, -0.2327, 0.2987), (2.638, -0.2327, 0.3266), (2.65, -1.021, 0.2987), (2.61, -1.021, 0.3381), (2.638, -1.021, 0.3266), (-2.181, 0.9274, 0.3381), (-2.181, 0.9721, 0.2934), (-2.181, 0.9591, 0.325), (-1.301, 0.9721, 0.2934), (-1.301, 0.9274, 0.3381), (-1.301, 0.9591, 0.325), (2.65, -1.021, 0.2763), (2.649, -0.9912, -0.4781), (2.565, -1.021, 0.2763), (2.565, -0.2327, 0.2763), (2.566, -0.9912, -0.4781), (2.649, -0.2623, -0.4781), (2.566, -0.2623, -0.4781), (2.65, -0.2327, 0.2763), (-2.181, 0.9721, 0.2763), (-1.301, 0.9721, 0.2763), (-2.151, 0.9721, -0.4758), (-1.331, 0.9721, -0.4758), (-1.301, 0.9059, 0.2763), (-2.181, 0.9059, 0.2763), (-1.331, 0.9059, -0.4758), (-2.151, 0.9059, -0.4758), (-1.772, -0.6576, -0.5061), (-1.71, -0.6576, -0.5061), (-1.772, -0.5959, -0.5061), (-1.71, -0.5959, -0.5061), (-1.772, -0.5959, 0.2873), (-1.772, -0.6576, 0.2873), (-1.71, -0.6576, 0.2873), (-1.71, -0.5959, 0.2873), (2.617, -0.9912, -0.4781), (2.597, -0.9912, -0.4781), (2.597, -0.9912, 0.2482), (2.617, -0.9912, 0.2482), (2.597, -0.2623, 0.2482), (2.617, -0.2623, 0.2482), (2.597, -0.2623, -0.4781), (2.617, -0.2623, -0.4781), (-2.151, 0.9312, -0.4758), (-2.151, 0.9469, -0.4758), (-2.151, 0.9469, 0.2459), (-2.151, 0.9312, 0.2459), (-1.331, 0.9469, 0.2459), (-1.331, 0.9312, 0.2459), (-1.331, 0.9469, -0.4758), (-1.331, 0.9312, -0.4758), (2.565, -0.2327, 0.3147), (2.565, -0.2327, 0.2997), (-1.301, 0.9059, 0.3147), (-1.301, 0.9059, 0.2997), (-1.301, -0.2327, 0.2997), (-1.301, -0.2327, 0.3147), (-1.154, -1.021, 0.2763), (-1.154, -0.2327, 0.2763), (-1.154, -1.021, 0.3381), (-1.154, -0.2327, 0.3381), (-1.154, -0.2327, 0.3147), (-1.154, -0.2327, 0.2997), (-1.301, -0.115, 0.2763), (-2.181, -0.115, 0.2763), (-1.301, -0.115, 0.3381), (-2.181, -0.115, 0.3381), (-1.301, -0.115, 0.3147), (-1.301, -0.115, 0.2997), (2.483, -1.021, 0.2763), (2.483, -0.2327, 0.2763), (2.483, -1.021, 0.3381), (2.483, -0.2327, 0.3381), (2.483, -0.2327, 0.3147), (2.483, -0.2327, 0.2997), (-1.301, 0.8211, 0.2763), (-2.181, 0.8211, 0.2763), (-1.301, 0.8211, 0.3381), (-2.181, 0.8211, 0.3381), (-1.301, 0.8211, 0.3147), (-1.301, 0.8211, 0.2997)], [], [(29, 31, 40, 47), (100, 98, 42, 0), (86, 13, 16, 87), (9, 82, 83, 52, 49, 37, 39, 38), (103, 81, 43, 99), (97, 84, 16, 92), (7, 34, 36, 35, 48, 53), (28, 6, 0, 32), (1, 4, 17, 13), (4, 8, 15, 17), (95, 93, 15, 8), (40, 42, 21, 22), (104, 105, 53, 52), (49, 52, 26, 25), (0, 42, 40, 31, 33, 32), (13, 17, 15, 16), (53, 48, 24, 27), (43, 47, 23, 20), (75, 77, 11, 10), (72, 75, 10, 55), (67, 69, 14, 12), (64, 67, 12, 41), (28, 32, 33, 30), (30, 33, 31, 29), (48, 35, 37, 49), (6, 28, 30, 29, 47, 43, 81, 80), (37, 35, 36, 39), (39, 36, 34, 38), (7, 9, 38, 34), (95, 8, 3, 94), (4, 1, 3, 8), (89, 3, 1, 88), (41, 12, 40, 22), (5, 44, 21, 42), (45, 41, 22, 23), (44, 46, 20, 21), (2, 5, 42, 43), (12, 14, 47, 40), (14, 45, 23, 47), (46, 2, 43, 20), (69, 71, 45, 14), (71, 64, 41, 45), (18, 50, 24, 48), (51, 19, 49, 25), (11, 54, 26, 52), (54, 55, 27, 26), (50, 51, 25, 24), (19, 18, 48, 49), (10, 11, 52, 53), (55, 10, 53, 27), (77, 79, 54, 11), (79, 72, 55, 54), (59, 58, 60, 63), (56, 57, 62, 61), (57, 59, 63, 62), (58, 56, 61, 60), (46, 44, 65, 70), (70, 65, 64, 71), (2, 46, 70, 68), (68, 70, 71, 69), (44, 5, 66, 65), (65, 66, 67, 64), (5, 2, 68, 66), (66, 68, 69, 67), (51, 50, 73, 78), (78, 73, 72, 79), (19, 51, 78, 76), (76, 78, 79, 77), (50, 18, 74, 73), (73, 74, 75, 72), (18, 19, 76, 74), (74, 76, 77, 75), (94, 3, 85, 96), (96, 85, 84, 97), (101, 6, 80, 102), (102, 80, 81, 103), (85, 90, 91, 84), (3, 89, 90, 85), (101, 89, 88, 100), (84, 91, 87, 16), (98, 86, 87, 99), (1, 13, 86, 88), (108, 96, 97, 109), (106, 94, 96, 108), (107, 95, 94, 106), (16, 15, 93, 92), (107, 105, 93, 95), (109, 97, 92, 104), (42, 98, 99, 43), (6, 101, 100, 0), (90, 102, 103, 91), (89, 101, 102, 90), (91, 103, 99, 87), (88, 86, 98, 100), (83, 109, 104, 52), (7, 53, 105, 107), (7, 107, 106, 9), (9, 106, 108, 82), (82, 108, 109, 83), (92, 93, 105, 104)])
me_plane_004.polygons.foreach_set('material_index', [0, 0, 0, 0, 0, 0, 0, 0, 0, 0, 0, 1, 0, 1, 0, 0, 0, 1, 1, 1, 1, 1, 0, 0, 0, 0, 0, 0, 0, 0, 0, 0, 1, 1, 1, 1, 1, 1, 1, 0, 1, 1, 1, 1, 1, 1, 1, 1, 1, 1, 1, 1, 1, 1, 1, 1, 1, 2, 1, 2, 1, 2, 1, 2, 1, 2, 1, 2, 1, 2, 1, 2, 0, 0, 0, 0, 0, 0, 0, 0, 0, 0, 2, 0, 0, 0, 0, 0, 0, 0, 2, 0, 0, 0, 0, 0, 0, 0, 0, 0])
_uv = me_plane_004.uv_layers.new(name='UVMap')
_uv.uv.foreach_set('vector', [0.5977, 0.4954, 0.5977, 0.6949, 0.592, 0.6949, 0.592, 0.4954, 0.01566, 0.05278, 2.74e-07, 0.05278, 2.831e-07, 0.02142, 0.01566, 0.02142, 0.4147, 0.9324, 0.4147, 0.9786, 0.2152, 0.9786, 0.2152, 0.9324, 0.6376, 0.5289, 0.6428, 0.5289, 0.648, 0.5289, 0.6532, 0.5289, 0.6532, 0.5122, 0.6489, 0.5122, 0.6409, 0.5155, 0.6376, 0.5235, 0.8657, 0.9472, 0.8657, 0.9786, 0.8605, 0.9786, 0.8605, 0.9472, 0.648, 0.7667, 0.648, 0.8172, 0.6532, 0.8172, 0.6532, 0.7667, 0.8918, 0.01676, 0.8918, 0.01132, 0.8885, 0.003315, 0.8805, 0.0, 0.8762, 0.0, 0.8762, 0.01676, 0.613, 0.4954, 0.6244, 0.4954, 0.6244, 0.6949, 0.613, 0.6949, 0.8918, 0.7274, 0.8918, 0.5045, 0.8762, 0.5045, 0.8762, 0.7274, 0.8918, 0.5045, 0.8918, 0.305, 0.8762, 0.305, 0.8762, 0.5045, 0.8918, 0.2546, 0.8762, 0.2546, 0.8762, 0.305, 0.8918, 0.305, 0.506, 0.6475, 0.4846, 0.6475, 0.4846, 0.4954, 0.506, 0.4954, 0.6376, 0.4647, 0.4147, 0.4647, 0.4147, 0.4877, 0.6376, 0.4877, 0.6532, 0.5122, 0.6532, 0.5289, 0.8053, 0.5289, 0.8053, 0.5122, 0.01566, 0.02142, 2.831e-07, 0.02142, 3.129e-07, 0.0, 0.005667, 2.477e-10, 0.01273, 0.002927, 0.01566, 0.009994, 0.6376, 0.0, 0.4147, 1.192e-07, 0.4147, 0.1995, 0.6376, 0.1995, 0.5183, 0.7996, 0.5015, 0.7996, 0.5015, 0.6475, 0.5183, 0.6475, 0.5846, 0.6475, 0.5631, 0.6475, 0.5631, 0.4954, 0.5846, 0.4954, 0.838, 0.4954, 0.838, 0.703, 0.8324, 0.703, 0.8324, 0.4954, 0.4827, 0.6552, 0.4827, 0.7919, 0.4771, 0.7919, 0.4771, 0.6552, 0.5498, 0.8395, 0.5498, 0.655, 0.5568, 0.655, 0.5568, 0.8395, 0.5205, 0.5025, 0.5205, 0.6404, 0.5135, 0.6404, 0.5135, 0.5025, 0.613, 0.4954, 0.613, 0.6949, 0.6054, 0.6949, 0.6054, 0.4954, 0.6054, 0.4954, 0.6054, 0.6949, 0.5977, 0.6949, 0.5977, 0.4954, 0.8053, 0.4877, 0.8097, 0.4877, 0.8097, 0.7107, 0.8053, 0.7107, 0.8762, 0.9786, 0.8762, 0.99, 0.8732, 0.9971, 0.8662, 1.0, 0.8605, 1.0, 0.8605, 0.9786, 0.8657, 0.9786, 0.871, 0.9786, 0.8097, 0.7107, 0.8097, 0.4877, 0.8183, 0.4877, 0.8183, 0.7107, 0.8183, 0.7107, 0.8183, 0.4877, 0.827, 0.4877, 0.827, 0.7107, 0.8324, 0.4877, 0.8324, 0.7107, 0.827, 0.7107, 0.827, 0.4877, 0.8605, 0.2378, 0.8605, 0.2882, 0.6376, 0.2882, 0.6376, 0.2378, 0.8605, 0.4877, 0.6376, 0.4877, 0.6376, 0.2882, 0.8605, 0.2882, 0.2152, 0.9538, 0.2152, 1.0, 0.01566, 1.0, 0.01566, 0.9538, 0.5135, 0.5025, 0.5135, 0.6404, 0.506, 0.6475, 0.506, 0.4954, 0.4771, 0.6404, 0.4771, 0.5025, 0.4846, 0.4954, 0.4846, 0.6475, 0.585, 0.8395, 0.585, 0.655, 0.592, 0.6475, 0.592, 0.847, 0.5286, 0.8395, 0.5286, 0.655, 0.5357, 0.6475, 0.5357, 0.847, 0.4391, 0.8423, 0.4391, 0.6578, 0.4462, 0.6503, 0.4462, 0.8498, 0.5568, 0.8395, 0.5568, 0.655, 0.5639, 0.6475, 0.5639, 0.847, 0.5556, 0.6404, 0.5556, 0.5025, 0.5631, 0.4954, 0.5631, 0.6475, 0.592, 0.5025, 0.592, 0.6404, 0.5846, 0.6475, 0.5846, 0.4954, 0.5486, 0.6404, 0.5486, 0.5025, 0.5556, 0.5025, 0.5556, 0.6404, 0.5779, 0.8395, 0.5779, 0.655, 0.585, 0.655, 0.585, 0.8395, 0.4939, 0.7919, 0.4939, 0.6552, 0.5015, 0.6475, 0.5015, 0.7996, 0.7976, 0.5045, 0.6609, 0.5045, 0.6532, 0.5122, 0.8053, 0.5122, 0.6609, 0.5366, 0.7976, 0.5366, 0.8053, 0.5289, 0.6532, 0.5289, 0.6299, 0.7107, 0.6299, 0.5031, 0.6376, 0.4954, 0.6376, 0.7183, 0.4314, 0.8655, 0.4314, 0.658, 0.4391, 0.6503, 0.4391, 0.8732, 0.8492, 0.703, 0.8492, 0.4954, 0.8569, 0.4877, 0.8569, 0.7107, 0.4223, 0.4954, 0.6299, 0.4954, 0.6376, 0.4877, 0.4147, 0.4877, 0.526, 0.6552, 0.526, 0.7919, 0.5183, 0.7996, 0.5183, 0.6475, 0.6609, 0.4933, 0.7976, 0.4933, 0.7976, 0.4877, 0.6609, 0.4877, 0.4202, 0.658, 0.4202, 0.8655, 0.4147, 0.8655, 0.4147, 0.658, 0.4459, 0.6503, 0.4303, 0.6503, 0.4303, 0.4954, 0.4459, 0.4954, 0.4771, 0.6503, 0.4615, 0.6503, 0.4615, 0.4954, 0.4771, 0.4954, 0.4615, 0.6503, 0.4459, 0.6503, 0.4459, 0.4954, 0.4615, 0.4954, 0.4303, 0.6503, 0.4147, 0.6503, 0.4147, 0.4954, 0.4303, 0.4954, 0.5639, 0.8395, 0.5639, 0.655, 0.5709, 0.655, 0.5709, 0.8395, 0.5709, 0.8395, 0.5709, 0.655, 0.5779, 0.655, 0.5779, 0.8395, 0.5346, 0.6404, 0.5346, 0.5025, 0.5416, 0.5025, 0.5416, 0.6404, 0.5416, 0.6404, 0.5416, 0.5025, 0.5486, 0.5025, 0.5486, 0.6404, 0.5346, 0.5025, 0.5346, 0.6404, 0.5276, 0.6404, 0.5276, 0.5025, 0.5276, 0.5025, 0.5276, 0.6404, 0.5205, 0.6404, 0.5205, 0.5025, 0.5357, 0.8395, 0.5357, 0.655, 0.5427, 0.655, 0.5427, 0.8395, 0.5427, 0.8395, 0.5427, 0.655, 0.5498, 0.655, 0.5498, 0.8395, 0.4314, 0.658, 0.4314, 0.8655, 0.4258, 0.8655, 0.4258, 0.658, 0.4258, 0.658, 0.4258, 0.8655, 0.4202, 0.8655, 0.4202, 0.658, 0.6609, 0.5045, 0.7976, 0.5045, 0.7976, 0.4989, 0.6609, 0.4989, 0.6609, 0.4989, 0.7976, 0.4989, 0.7976, 0.4933, 0.6609, 0.4933, 0.4939, 0.6552, 0.4939, 0.7919, 0.4883, 0.7919, 0.4883, 0.6552, 0.4883, 0.6552, 0.4883, 0.7919, 0.4827, 0.7919, 0.4827, 0.6552, 0.8492, 0.4954, 0.8492, 0.703, 0.8436, 0.703, 0.8436, 0.4954, 0.8436, 0.4954, 0.8436, 0.703, 0.838, 0.703, 0.838, 0.4954, 0.6376, 0.7667, 0.6376, 0.8172, 0.6428, 0.8172, 0.6428, 0.7667, 0.6428, 0.7667, 0.6428, 0.8172, 0.648, 0.8172, 0.648, 0.7667, 0.8762, 0.9472, 0.8762, 0.9786, 0.871, 0.9786, 0.871, 0.9472, 0.871, 0.9472, 0.871, 0.9786, 0.8657, 0.9786, 0.8657, 0.9472, 0.871, 4.564e-10, 0.871, 0.04622, 0.8657, 0.04622, 0.8657, 2.282e-10, 0.8762, 6.846e-10, 0.8762, 0.04622, 0.871, 0.04622, 0.871, 4.564e-10, 0.2152, 0.05278, 0.2152, 0.9538, 0.01566, 0.9538, 0.01566, 0.05278, 0.8657, 2.282e-10, 0.8657, 0.04622, 0.8605, 0.04622, 0.8605, 0.0, 0.4147, 0.03136, 0.4147, 0.9324, 0.2152, 0.9324, 0.2152, 0.03136, 0.01566, 1.0, 0.0, 1.0, 1.337e-08, 0.9538, 0.01566, 0.9538, 0.6428, 0.5519, 0.6428, 0.7667, 0.648, 0.7667, 0.648, 0.5519, 0.6376, 0.5519, 0.6376, 0.7667, 0.6428, 0.7667, 0.6428, 0.5519, 0.8605, 0.02299, 0.8605, 0.2378, 0.6376, 0.2378, 0.6376, 0.02299, 0.6376, 0.1995, 0.4147, 0.1995, 0.4147, 0.2499, 0.6376, 0.2499, 0.8918, 0.03974, 0.8762, 0.03975, 0.8762, 0.2546, 0.8918, 0.2546, 0.648, 0.5519, 0.648, 0.7667, 0.6532, 0.7667, 0.6532, 0.5519, 0.4147, 0.0, 0.4147, 0.03136, 0.2152, 0.03136, 0.2152, 1.506e-08, 0.2152, 0.02142, 0.2152, 0.05278, 0.01566, 0.05278, 0.01566, 0.02142, 0.871, 0.04622, 0.871, 0.9472, 0.8657, 0.9472, 0.8657, 0.04622, 0.8762, 0.04622, 0.8762, 0.9472, 0.871, 0.9472, 0.871, 0.04622, 0.8657, 0.04622, 0.8657, 0.9472, 0.8605, 0.9472, 0.8605, 0.04622, 0.01566, 0.9538, 1.337e-08, 0.9538, 2.74e-07, 0.05278, 0.01566, 0.05278, 0.648, 0.5289, 0.648, 0.5519, 0.6532, 0.5519, 0.6532, 0.5289, 0.8918, 0.01676, 0.8762, 0.01676, 0.8762, 0.03975, 0.8918, 0.03974, 0.8605, 0.0, 0.8605, 0.02299, 0.6376, 0.02299, 0.6376, 0.0, 0.6376, 0.5289, 0.6376, 0.5519, 0.6428, 0.5519, 0.6428, 0.5289, 0.6428, 0.5289, 0.6428, 0.5519, 0.648, 0.5519, 0.648, 0.5289, 0.6376, 0.2499, 0.4147, 0.2499, 0.4147, 0.4647, 0.6376, 0.4647])
me_plane_004.materials.append(mat_wood)
me_plane_004.materials.append(mat_metalframe)
me_plane_004.materials.append(mat_glow)
me_plane_004.use_remesh_fix_poles = True
me_plane_004.use_remesh_preserve_attributes = False
me_plane_004.update()
me_plane_004.normals_split_custom_set([tuple(v) for v in zip(*[iter([1.0, 0.0, 0.0, 1.0, 0.0, 0.0, 1.0, 0.0, 0.0, 1.0, 0.0, 0.0, 0.0, -1.0, 0.0, 0.0, -1.0, 0.0, 0.0, -1.0, 0.0, 0.0, -1.0, 0.0, 0.0, 0.0, -1.0, 0.0, 0.0, -1.0, 0.0, 0.0, -1.0, 0.0, 0.0, -1.0, 1.0, 0.0, 0.0, 1.0, 0.0, 0.0, 1.0, 0.0, 0.0, 1.0, 0.0, 0.0, 1.0, 0.0, 0.0, 1.0, 0.0, 0.0, 1.0, 0.0, 0.0, 1.0, 0.0, 0.0, 0.0, 1.0, 0.0, 0.0, 1.0, 0.0, 0.0, 1.0, 0.0, 0.0, 1.0, 0.0, 1.0, -1.276e-07, 0.0, 1.0, -1.276e-07, 0.0, 1.0, -1.276e-07, 0.0, 1.0, -1.276e-07, 0.0, -1.0, 1.061e-06, 0.0, -1.0, 1.061e-06, 0.0, -1.0, 1.061e-06, 0.0, -1.0, 1.061e-06, 0.0, -1.0, 1.061e-06, 0.0, -1.0, 1.061e-06, 0.0, 0.0, 0.0, 1.0, 0.0, 0.0, 1.0, 0.0, 0.0, 1.0, 0.0, 0.0, 1.0, 0.0, -1.0, 0.0, 0.0, -1.0, 0.0, 0.0, -1.0, 0.0, 0.0, -1.0, 0.0, -1.0, 0.0, 0.0, -1.0, 0.0, 0.0, -1.0, 0.0, 0.0, -1.0, 0.0, 0.0, -1.0, 0.0, 0.0, -1.0, 0.0, 0.0, -1.0, 0.0, 0.0, -1.0, 0.0, 0.0, 0.0, -1.0, 0.0, 0.0, -1.0, 0.0, 0.0, -1.0, 0.0, 0.0, -1.0, 0.0, 0.0, 3.511e-07, -1.0, 0.0, 3.511e-07, -1.0, 0.0, 3.511e-07, -1.0, 0.0, 3.511e-07, -1.0, 1.0, 0.0, 0.0, 1.0, 0.0, 0.0, 1.0, 0.0, 0.0, 1.0, 0.0, 0.0, 0.0, -1.0, -3.897e-07, 0.0, -1.0, -3.897e-07, 0.0, -1.0, -3.897e-07, 0.0, -1.0, -3.897e-07, 0.0, -1.0, -3.897e-07, 0.0, -1.0, -3.897e-07, 0.0, 0.0, -1.0, 0.0, 0.0, -1.0, 0.0, 0.0, -1.0, 0.0, 0.0, -1.0, -1.0, 0.0, 0.0, -1.0, 0.0, 0.0, -1.0, 0.0, 0.0, -1.0, 0.0, 0.0, 0.0, 1.0, 5.626e-08, 0.0, 1.0, 5.626e-08, 0.0, 1.0, 5.626e-08, 0.0, 1.0, 5.626e-08, 0.0, 0.0, -1.0, 0.0, 0.0, -1.0, 0.0, 0.0, -1.0, 0.0, 0.0, -1.0, 1.0, 0.0, 0.0, 1.0, 0.0, 0.0, 1.0, 0.0, 0.0, 1.0, 0.0, 0.0, 0.0, 0.0, -1.0, 0.0, 0.0, -1.0, 0.0, 0.0, -1.0, 0.0, 0.0, -1.0, 0.0, 1.0, 1.618e-07, 0.0, 1.0, 1.618e-07, 0.0, 1.0, 1.618e-07, 0.0, 1.0, 1.618e-07, 0.3827, 0.0, 0.9239, 0.3827, 0.0, 0.9239, 0.3827, 0.0, 0.9239, 0.3827, 0.0, 0.9239, 0.9239, 0.0, 0.3827, 0.9239, 0.0, 0.3827, 0.9239, 0.0, 0.3827, 0.9239, 0.0, 0.3827, 0.0, 1.0, 0.0, 0.0, 1.0, 0.0, 0.0, 1.0, 0.0, 0.0, 1.0, 0.0, 0.0, 1.0, 0.0, 0.0, 1.0, 0.0, 0.0, 1.0, 0.0, 0.0, 1.0, 0.0, 0.0, 1.0, 0.0, 0.0, 1.0, 0.0, 0.0, 1.0, 0.0, 0.0, 1.0, 0.0, 0.0, 0.9239, 0.3827, 0.0, 0.9239, 0.3827, 0.0, 0.9239, 0.3827, 0.0, 0.9239, 0.3827, 0.0, 0.3827, 0.9239, 0.0, 0.3827, 0.9239, 0.0, 0.3827, 0.9239, 0.0, 0.3827, 0.9239, 0.0, 0.0, 1.0, 0.0, 0.0, 1.0, 0.0, 0.0, 1.0, 0.0, 0.0, 1.0, 0.0, -2.533e-07, 1.0, 0.0, -2.533e-07, 1.0, 0.0, -2.533e-07, 1.0, 0.0, -2.533e-07, 1.0, 0.0, 0.0, 1.0, 0.0, 0.0, 1.0, 0.0, 0.0, 1.0, 0.0, 0.0, 1.0, 0.0, 0.0, 1.0, 0.0, 0.0, 1.0, 0.0, 0.0, 1.0, 0.0, 0.0, 1.0, 0.9997, 0.02382, 2.608e-09, 0.9997, 0.02382, 2.608e-09, 0.9997, 0.02382, 2.608e-09, 0.9997, 0.02382, 2.608e-09, -0.9997, 0.02381, 5.216e-09, -0.9997, 0.02381, 5.216e-09, -0.9997, 0.02381, 5.216e-09, -0.9997, 0.02381, 5.216e-09, 0.9997, 0.0, 0.02514, 0.9997, 0.0, 0.02514, 0.9997, 0.0, 0.02514, 0.9997, 0.0, 0.02514, -0.9997, 0.0, 0.02513, -0.9997, 0.0, 0.02513, -0.9997, 0.0, 0.02513, -0.9997, 0.0, 0.02513, -0.9997, 0.0, -0.02513, -0.9997, 0.0, -0.02513, -0.9997, 0.0, -0.02513, -0.9997, 0.0, -0.02513, 0.9997, 0.0, -0.02514, 0.9997, 0.0, -0.02514, 0.9997, 0.0, -0.02514, 0.9997, 0.0, -0.02514, 0.9997, -0.02382, -6.52e-10, 0.9997, -0.02382, -6.52e-10, 0.9997, -0.02382, -6.52e-10, 0.9997, -0.02382, -6.52e-10, -0.9997, -0.02381, -1.304e-09, -0.9997, -0.02381, -1.304e-09, -0.9997, -0.02381, -1.304e-09, -0.9997, -0.02381, -1.304e-09, 0.0, -1.0, -4.044e-08, 0.0, -1.0, -4.044e-08, 0.0, -1.0, -4.044e-08, 0.0, -1.0, -4.044e-08, 0.0, 0.0, 1.0, 0.0, 0.0, 1.0, 0.0, 0.0, 1.0, 0.0, 0.0, 1.0, 0.0, 1.0, 0.0, 0.0, 1.0, 0.0, 0.0, 1.0, 0.0, 0.0, 1.0, 0.0, 0.0, 1.0, 0.0, 0.0, 1.0, 0.0, 0.0, 1.0, 0.0, 0.0, 1.0, 0.0, 0.0, -1.0, -8.162e-08, 0.0, -1.0, -8.162e-08, 0.0, -1.0, -8.162e-08, 0.0, -1.0, -8.162e-08, 0.0, -1.0, -2.31e-06, 0.0, -1.0, -2.31e-06, 0.0, -1.0, -2.31e-06, 0.0, -1.0, -2.31e-06, 0.0, 1.0, -2.31e-06, 0.0, 1.0, -2.31e-06, 0.0, 1.0, -2.31e-06, 0.0, 1.0, -2.31e-06, 0.0, 1.0, 2.31e-06, 0.0, 1.0, 2.31e-06, 0.0, 1.0, 2.31e-06, 0.0, 1.0, 2.31e-06, 0.0, -1.0, 0.0, 0.0, -1.0, 0.0, 0.0, -1.0, 0.0, 0.0, -1.0, 0.0, 0.0, -1.0, -8.162e-08, 0.0, -1.0, -8.162e-08, 0.0, -1.0, -8.162e-08, 0.0, -1.0, -8.162e-08, -1.0, 0.0, 0.0, -1.0, 0.0, 0.0, -1.0, 0.0, 0.0, -1.0, 0.0, 0.0, 0.0, 0.0, 1.0, 0.0, 0.0, 1.0, 0.0, 0.0, 1.0, 0.0, 0.0, 1.0, 0.0, 1.0, 3.045e-07, 0.0, 1.0, 3.045e-07, 0.0, 1.0, 3.045e-07, 0.0, 1.0, 3.045e-07, 0.0, -1.0, -2.284e-07, 0.0, -1.0, -2.284e-07, 0.0, -1.0, -2.284e-07, 0.0, -1.0, -2.284e-07, 1.0, 3.529e-07, 0.0, 1.0, 3.529e-07, 0.0, 1.0, 3.529e-07, 0.0, 1.0, 3.529e-07, 0.0, -1.0, -2.778e-07, 0.0, -1.0, -2.778e-07, 0.0, -1.0, -2.778e-07, 0.0, -1.0, -2.778e-07, 0.0, 0.0, 0.0, 1.0, 0.0, 0.0, 1.0, 0.0, 0.0, 1.0, 0.0, 0.0, 1.0, 0.0, 0.0, 1.0, 0.0, 0.0, 1.0, 0.0, 0.0, 1.0, 0.0, 0.0, 1.0, 0.0, -1.0, -4.044e-08, 0.0, -1.0, -4.044e-08, 0.0, -1.0, -4.044e-08, 0.0, -1.0, -4.044e-08, 0.0, -1.0, -3.235e-08, 0.0, -1.0, -3.235e-08, 0.0, -1.0, -3.235e-08, 0.0, -1.0, -3.235e-08, 0.0, 1.0, 0.0, 0.0, 1.0, 0.0, 0.0, 1.0, 0.0, 0.0, 1.0, 0.0, 0.0, 1.0, 0.0, 0.0, 1.0, 0.0, 0.0, 1.0, 0.0, 0.0, 1.0, 0.0, 0.0, 0.0, -1.0, 0.0, 0.0, -1.0, 0.0, 0.0, -1.0, 0.0, 0.0, -1.0, 0.0, 0.0, -1.0, 0.0, 0.0, -1.0, 0.0, 0.0, -1.0, 0.0, 0.0, -1.0, 0.0, 0.0, 1.0, 0.0, 0.0, 1.0, 0.0, 0.0, 1.0, 0.0, 0.0, 1.0, 0.0, 0.0, 1.0, 0.0, 0.0, 1.0, 0.0, 0.0, 1.0, 0.0, 0.0, 1.0, -1.0, 0.0, 0.0, -1.0, 0.0, 0.0, -1.0, 0.0, 0.0, -1.0, 0.0, 0.0, -1.0, 0.0, 0.0, -1.0, 0.0, 0.0, -1.0, 0.0, 0.0, -1.0, 0.0, 0.0, 1.0, 0.0, 0.0, 1.0, 0.0, 0.0, 1.0, 0.0, 0.0, 1.0, 0.0, 0.0, 1.0, 0.0, 0.0, 1.0, 0.0, 0.0, 1.0, 0.0, 0.0, 1.0, 0.0, 0.0, 0.0, 0.0, -1.0, 0.0, 0.0, -1.0, 0.0, 0.0, -1.0, 0.0, 0.0, -1.0, 0.0, 0.0, -1.0, 0.0, 0.0, -1.0, 0.0, 0.0, -1.0, 0.0, 0.0, -1.0, 1.0, -1.276e-07, 0.0, 1.0, -1.276e-07, 0.0, 1.0, -1.276e-07, 0.0, 1.0, -1.276e-07, 0.0, 1.0, -1.982e-07, 0.0, 1.0, -1.982e-07, 0.0, 1.0, -1.982e-07, 0.0, 1.0, -1.982e-07, 0.0, 0.0, 1.0, 0.0, 0.0, 1.0, 0.0, 0.0, 1.0, 0.0, 0.0, 1.0, 0.0, 0.0, 1.0, 0.0, 0.0, 1.0, 0.0, 0.0, 1.0, 0.0, 0.0, 1.0, 0.0, 0.0, 1.0, 0.0, 0.0, 1.0, 0.0, 0.0, 1.0, 0.0, 0.0, 1.0, 0.0, 0.0, 1.0, 0.0, 0.0, 1.0, 0.0, 0.0, 1.0, 0.0, 0.0, 1.0, 0.0, 0.0, 0.0, 1.0, 0.0, 0.0, 1.0, 0.0, 0.0, 1.0, 0.0, 0.0, 1.0, 0.0, 1.0, 0.0, 0.0, 1.0, 0.0, 0.0, 1.0, 0.0, 0.0, 1.0, 0.0, 0.0, 0.0, -1.0, 0.0, 0.0, -1.0, 0.0, 0.0, -1.0, 0.0, 0.0, -1.0, 0.0, -1.0, 0.0, 0.0, -1.0, 0.0, 0.0, -1.0, 0.0, 0.0, -1.0, 0.0, 1.0, -4.228e-08, 0.0, 1.0, -4.228e-08, 0.0, 1.0, -4.228e-08, 0.0, 1.0, -4.228e-08, 0.0, 1.0, -1.118e-08, 0.0, 1.0, -1.118e-08, 0.0, 1.0, -1.118e-08, 0.0, 1.0, -1.118e-08, 0.0, 0.0, -1.91e-07, 1.0, 0.0, -1.91e-07, 1.0, 0.0, -1.91e-07, 1.0, 0.0, -1.91e-07, 1.0, 0.0, 2.533e-07, -1.0, 0.0, 2.533e-07, -1.0, 0.0, 2.533e-07, -1.0, 0.0, 2.533e-07, -1.0, -1.0, 0.0, 0.0, -1.0, 0.0, 0.0, -1.0, 0.0, 0.0, -1.0, 0.0, 0.0, 1.0, -1.118e-08, 0.0, 1.0, -1.118e-08, 0.0, 1.0, -1.118e-08, 0.0, 1.0, -1.118e-08, 0.0, 0.0, 0.0, -1.0, 0.0, 0.0, -1.0, 0.0, 0.0, -1.0, 0.0, 0.0, -1.0, 0.0, 0.0, 1.0, 0.0, 0.0, 1.0, 0.0, 0.0, 1.0, 0.0, 0.0, 1.0, 0.0, 1.0, 0.0, 0.0, 1.0, 0.0, 0.0, 1.0, 0.0, 0.0, 1.0, 0.0, 0.0, 1.0, 0.0, 0.0, 1.0, 0.0, 0.0, 1.0, 0.0, 0.0, 1.0, 0.0, 0.0, 1.0, 0.0, 0.0, 1.0, 0.0, 0.0, 1.0, 0.0, 0.0, 1.0, 0.0, 0.0, -1.0, 0.0, 0.0, -1.0, 0.0, 0.0, -1.0, 0.0, 0.0, -1.0, 0.0, 1.0, -1.768e-07, 0.0, 1.0, -1.768e-07, 0.0, 1.0, -1.768e-07, 0.0, 1.0, -1.768e-07, 0.0, -1.0, 0.0, 0.0, -1.0, 0.0, 0.0, -1.0, 0.0, 0.0, -1.0, 0.0, 0.0, 0.0, -3.511e-07, 1.0, 0.0, -3.511e-07, 1.0, 0.0, -3.511e-07, 1.0, 0.0, -3.511e-07, 1.0, 1.0, -1.768e-07, 0.0, 1.0, -1.768e-07, 0.0, 1.0, -1.768e-07, 0.0, 1.0, -1.768e-07, 0.0, 1.0, -2.747e-07, 0.0, 1.0, -2.747e-07, 0.0, 1.0, -2.747e-07, 0.0, 1.0, -2.747e-07, 0.0, 0.0, 1.91e-07, -1.0, 0.0, 1.91e-07, -1.0, 0.0, 1.91e-07, -1.0, 0.0, 1.91e-07, -1.0])] * 3)])

# ---- objects
ob_roof = bpy.data.objects.new('Roof', me_plane_003)
ob_flat_001 = bpy.data.objects.new('Flat.001', me_plane_004)

# ---- transforms, parenting, visibility, modifiers, constraints
ob_roof.location = (-38.32, 1.264, 12.87)
ob_roof.rotation_euler = (-1.629e-07, 0.0, 0.0)
ob_roof.color = (0.8, 0.8, 0.8, 1.0)
ob_flat_001.location = (-48.28, -4.926, 15.48)
ob_flat_001.rotation_euler = (-1.629e-07, 0.0, 0.0)
ob_flat_001.color = (0.8, 0.8, 0.8, 1.0)

# ---- collection membership
col_collection.objects.link(ob_roof)
col_collection.objects.link(ob_flat_001)

# ---- scene / render settings (as saved in the file)
scene.frame_start = 1; scene.frame_end = 250; scene.frame_set(1)
scene.render.engine = 'BLENDER_EEVEE_NEXT'
scene.cycles.sampling_pattern = 'TABULATED_SOBOL'
scene.cycles.use_light_tree = False
scene.view_settings.view_transform = 'Filmic'
bpy.context.view_layer.update()

# ---- added for rendering (the .blend has no active camera and no usable light): camera, sun
cam_auto = bpy.data.cameras.new('AutoCamera')
cam_auto.lens = 50.0
cam_auto.sensor_width = 36.0
cam_auto.clip_end = 1000.0
ob_auto_camera = bpy.data.objects.new('AutoCamera', cam_auto)
scene.collection.objects.link(ob_auto_camera)
ob_auto_camera.location = (-4.89561, -38.8498, 43.5435)
ob_auto_camera.rotation_euler = (1.09748, -7.21219e-08, 0.694738)
scene.camera = ob_auto_camera
light_auto_sun = bpy.data.lights.new('AutoSun', 'SUN')
light_auto_sun.energy = 3.0
light_auto_sun.angle = 0.0523599
ob_auto_sun = bpy.data.objects.new('AutoSun', light_auto_sun)
scene.collection.objects.link(ob_auto_sun)
ob_auto_sun.rotation_euler = (0.872665, 0.174533, 0.523599)
bpy.context.view_layer.update()

